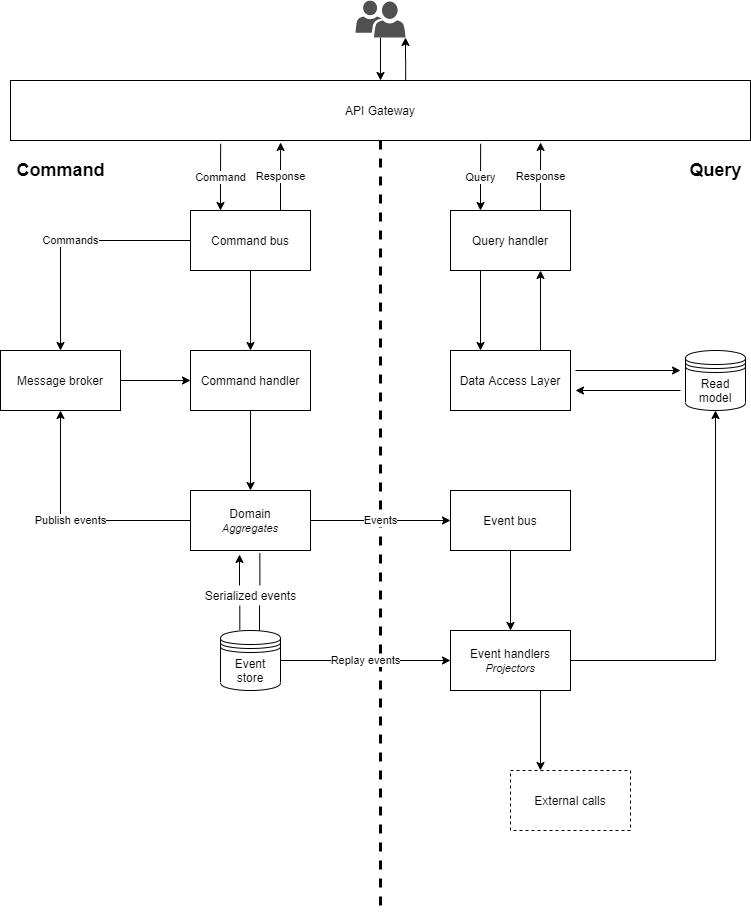

The diagram above was exported from draw.io. Its source (the exported page's mxGraphModel, read from the mxfile embedded in the PNG):
<mxGraphModel dx="1022" dy="1072" grid="1" gridSize="10" guides="1" tooltips="1" connect="1" arrows="1" fold="1" page="1" pageScale="1" pageWidth="827" pageHeight="1169" math="0" shadow="0">
  <root>
    <mxCell id="0" />
    <mxCell id="1" parent="0" />
    <mxCell id="917GuQjBcBB7TLZfa4sL-4" style="edgeStyle=orthogonalEdgeStyle;rounded=0;orthogonalLoop=1;jettySize=auto;html=1;endArrow=none;endFill=0;dashed=1;strokeWidth=3;" edge="1" parent="1" source="917GuQjBcBB7TLZfa4sL-1">
      <mxGeometry relative="1" as="geometry">
        <mxPoint x="400" y="940" as="targetPoint" />
      </mxGeometry>
    </mxCell>
    <mxCell id="917GuQjBcBB7TLZfa4sL-1" value="API Gateway" style="rounded=0;whiteSpace=wrap;html=1;" vertex="1" parent="1">
      <mxGeometry x="30" y="110" width="740" height="60" as="geometry" />
    </mxCell>
    <mxCell id="917GuQjBcBB7TLZfa4sL-59" style="edgeStyle=orthogonalEdgeStyle;rounded=0;orthogonalLoop=1;jettySize=auto;html=1;exitX=0.5;exitY=1;exitDx=0;exitDy=0;exitPerimeter=0;entryX=0.5;entryY=0;entryDx=0;entryDy=0;startArrow=none;startFill=0;endArrow=classic;endFill=1;strokeWidth=1;" edge="1" parent="1" source="917GuQjBcBB7TLZfa4sL-2" target="917GuQjBcBB7TLZfa4sL-1">
      <mxGeometry relative="1" as="geometry" />
    </mxCell>
    <mxCell id="917GuQjBcBB7TLZfa4sL-60" style="edgeStyle=orthogonalEdgeStyle;rounded=0;orthogonalLoop=1;jettySize=auto;html=1;exitX=1;exitY=1;exitDx=0;exitDy=0;exitPerimeter=0;entryX=0.534;entryY=0;entryDx=0;entryDy=0;entryPerimeter=0;startArrow=classic;startFill=1;endArrow=none;endFill=0;strokeWidth=1;" edge="1" parent="1" source="917GuQjBcBB7TLZfa4sL-2" target="917GuQjBcBB7TLZfa4sL-1">
      <mxGeometry relative="1" as="geometry" />
    </mxCell>
    <mxCell id="917GuQjBcBB7TLZfa4sL-2" value="" style="pointerEvents=1;shadow=0;dashed=0;html=1;strokeColor=none;labelPosition=center;verticalLabelPosition=bottom;verticalAlign=top;align=center;fillColor=#505050;shape=mxgraph.mscae.intune.user_group" vertex="1" parent="1">
      <mxGeometry x="375" y="30" width="50" height="37" as="geometry" />
    </mxCell>
    <mxCell id="2" value="&lt;font style=&quot;font-size: 18px&quot;&gt;&lt;b&gt;Command&lt;/b&gt;&lt;/font&gt;" style="text;html=1;align=center;verticalAlign=middle;resizable=0;points=[];autosize=1;" vertex="1" parent="1">
      <mxGeometry x="30" y="190" width="100" height="20" as="geometry" />
    </mxCell>
    <mxCell id="917GuQjBcBB7TLZfa4sL-5" value="&lt;font style=&quot;font-size: 18px&quot;&gt;&lt;b&gt;Query&lt;/b&gt;&lt;/font&gt;" style="text;html=1;align=center;verticalAlign=middle;resizable=0;points=[];autosize=1;" vertex="1" parent="1">
      <mxGeometry x="700" y="190" width="70" height="20" as="geometry" />
    </mxCell>
    <mxCell id="917GuQjBcBB7TLZfa4sL-8" value="" style="edgeStyle=orthogonalEdgeStyle;rounded=0;orthogonalLoop=1;jettySize=auto;html=1;endArrow=classic;endFill=1;" edge="1" parent="1" source="917GuQjBcBB7TLZfa4sL-6" target="917GuQjBcBB7TLZfa4sL-7">
      <mxGeometry relative="1" as="geometry" />
    </mxCell>
    <mxCell id="917GuQjBcBB7TLZfa4sL-11" value="Command" style="edgeStyle=orthogonalEdgeStyle;rounded=0;orthogonalLoop=1;jettySize=auto;html=1;exitX=0.25;exitY=0;exitDx=0;exitDy=0;entryX=0.284;entryY=1.056;entryDx=0;entryDy=0;entryPerimeter=0;endArrow=none;endFill=0;startArrow=classic;startFill=1;" edge="1" parent="1" source="917GuQjBcBB7TLZfa4sL-6" target="917GuQjBcBB7TLZfa4sL-1">
      <mxGeometry relative="1" as="geometry">
        <Array as="points">
          <mxPoint x="240" y="207" />
          <mxPoint x="240" y="207" />
        </Array>
      </mxGeometry>
    </mxCell>
    <mxCell id="917GuQjBcBB7TLZfa4sL-12" value="Response" style="edgeStyle=orthogonalEdgeStyle;rounded=0;orthogonalLoop=1;jettySize=auto;html=1;exitX=0.75;exitY=0;exitDx=0;exitDy=0;entryX=0.365;entryY=1.033;entryDx=0;entryDy=0;entryPerimeter=0;endArrow=classic;endFill=1;" edge="1" parent="1" source="917GuQjBcBB7TLZfa4sL-6" target="917GuQjBcBB7TLZfa4sL-1">
      <mxGeometry relative="1" as="geometry">
        <Array as="points">
          <mxPoint x="300" y="206" />
          <mxPoint x="300" y="206" />
        </Array>
      </mxGeometry>
    </mxCell>
    <mxCell id="917GuQjBcBB7TLZfa4sL-28" value="Commands" style="edgeStyle=orthogonalEdgeStyle;rounded=0;orthogonalLoop=1;jettySize=auto;html=1;entryX=0.5;entryY=0;entryDx=0;entryDy=0;startArrow=none;startFill=0;endArrow=classic;endFill=1;" edge="1" parent="1" source="917GuQjBcBB7TLZfa4sL-6" target="917GuQjBcBB7TLZfa4sL-26">
      <mxGeometry relative="1" as="geometry" />
    </mxCell>
    <mxCell id="917GuQjBcBB7TLZfa4sL-6" value="Command bus" style="whiteSpace=wrap;html=1;" vertex="1" parent="1">
      <mxGeometry x="210" y="240" width="120" height="60" as="geometry" />
    </mxCell>
    <mxCell id="917GuQjBcBB7TLZfa4sL-31" value="" style="edgeStyle=orthogonalEdgeStyle;rounded=0;orthogonalLoop=1;jettySize=auto;html=1;startArrow=none;startFill=0;endArrow=classic;endFill=1;" edge="1" parent="1" source="917GuQjBcBB7TLZfa4sL-7" target="917GuQjBcBB7TLZfa4sL-30">
      <mxGeometry relative="1" as="geometry" />
    </mxCell>
    <mxCell id="917GuQjBcBB7TLZfa4sL-7" value="Command handler" style="whiteSpace=wrap;html=1;" vertex="1" parent="1">
      <mxGeometry x="210" y="380" width="120" height="60" as="geometry" />
    </mxCell>
    <mxCell id="917GuQjBcBB7TLZfa4sL-29" style="edgeStyle=orthogonalEdgeStyle;rounded=0;orthogonalLoop=1;jettySize=auto;html=1;entryX=0;entryY=0.5;entryDx=0;entryDy=0;startArrow=none;startFill=0;endArrow=classic;endFill=1;" edge="1" parent="1" source="917GuQjBcBB7TLZfa4sL-26" target="917GuQjBcBB7TLZfa4sL-7">
      <mxGeometry relative="1" as="geometry" />
    </mxCell>
    <mxCell id="917GuQjBcBB7TLZfa4sL-26" value="Message broker" style="rounded=0;whiteSpace=wrap;html=1;" vertex="1" parent="1">
      <mxGeometry x="20" y="380" width="120" height="60" as="geometry" />
    </mxCell>
    <mxCell id="917GuQjBcBB7TLZfa4sL-52" value="Events" style="edgeStyle=orthogonalEdgeStyle;rounded=0;orthogonalLoop=1;jettySize=auto;html=1;entryX=0;entryY=0.5;entryDx=0;entryDy=0;startArrow=none;startFill=0;endArrow=classic;endFill=1;" edge="1" parent="1" source="917GuQjBcBB7TLZfa4sL-30" target="917GuQjBcBB7TLZfa4sL-51">
      <mxGeometry relative="1" as="geometry" />
    </mxCell>
    <mxCell id="917GuQjBcBB7TLZfa4sL-61" value="Publish events" style="edgeStyle=orthogonalEdgeStyle;rounded=0;orthogonalLoop=1;jettySize=auto;html=1;exitX=0;exitY=0.5;exitDx=0;exitDy=0;entryX=0.5;entryY=1;entryDx=0;entryDy=0;startArrow=none;startFill=0;endArrow=classic;endFill=1;strokeWidth=1;" edge="1" parent="1" source="917GuQjBcBB7TLZfa4sL-30" target="917GuQjBcBB7TLZfa4sL-26">
      <mxGeometry relative="1" as="geometry" />
    </mxCell>
    <mxCell id="917GuQjBcBB7TLZfa4sL-30" value="Domain&lt;br&gt;&lt;i&gt;&lt;font style=&quot;font-size: 11px&quot;&gt;Aggregates&lt;/font&gt;&lt;/i&gt;" style="whiteSpace=wrap;html=1;" vertex="1" parent="1">
      <mxGeometry x="210" y="520" width="120" height="60" as="geometry" />
    </mxCell>
    <mxCell id="917GuQjBcBB7TLZfa4sL-34" value="" style="edgeStyle=orthogonalEdgeStyle;rounded=0;orthogonalLoop=1;jettySize=auto;html=1;exitX=0.322;exitY=-0.011;exitDx=0;exitDy=0;exitPerimeter=0;startArrow=none;startFill=0;endArrow=classic;endFill=1;" edge="1" parent="1" source="917GuQjBcBB7TLZfa4sL-32">
      <mxGeometry relative="1" as="geometry">
        <mxPoint x="259" y="584" as="targetPoint" />
      </mxGeometry>
    </mxCell>
    <mxCell id="917GuQjBcBB7TLZfa4sL-35" style="edgeStyle=orthogonalEdgeStyle;rounded=0;orthogonalLoop=1;jettySize=auto;html=1;entryX=0.578;entryY=1.044;entryDx=0;entryDy=0;entryPerimeter=0;startArrow=classic;startFill=1;endArrow=none;endFill=0;" edge="1" parent="1" target="917GuQjBcBB7TLZfa4sL-30">
      <mxGeometry relative="1" as="geometry">
        <mxPoint x="279" y="674" as="sourcePoint" />
      </mxGeometry>
    </mxCell>
    <mxCell id="917GuQjBcBB7TLZfa4sL-56" value="Replay events" style="edgeStyle=orthogonalEdgeStyle;rounded=0;orthogonalLoop=1;jettySize=auto;html=1;exitX=1;exitY=0.5;exitDx=0;exitDy=0;entryX=0;entryY=0.5;entryDx=0;entryDy=0;startArrow=none;startFill=0;endArrow=classic;endFill=1;" edge="1" parent="1" source="917GuQjBcBB7TLZfa4sL-32" target="917GuQjBcBB7TLZfa4sL-53">
      <mxGeometry relative="1" as="geometry" />
    </mxCell>
    <mxCell id="917GuQjBcBB7TLZfa4sL-32" value="Event store" style="shape=datastore;whiteSpace=wrap;html=1;" vertex="1" parent="1">
      <mxGeometry x="240" y="660" width="60" height="60" as="geometry" />
    </mxCell>
    <mxCell id="917GuQjBcBB7TLZfa4sL-36" value="Serialized events" style="text;html=1;align=center;verticalAlign=middle;resizable=0;points=[];autosize=1;fillColor=#ffffff;" vertex="1" parent="1">
      <mxGeometry x="215" y="615" width="110" height="20" as="geometry" />
    </mxCell>
    <mxCell id="917GuQjBcBB7TLZfa4sL-38" value="Query" style="edgeStyle=orthogonalEdgeStyle;rounded=0;orthogonalLoop=1;jettySize=auto;html=1;exitX=0.25;exitY=0;exitDx=0;exitDy=0;entryX=0.284;entryY=1.056;entryDx=0;entryDy=0;entryPerimeter=0;endArrow=none;endFill=0;startArrow=classic;startFill=1;" edge="1" parent="1" source="917GuQjBcBB7TLZfa4sL-40">
      <mxGeometry relative="1" as="geometry">
        <mxPoint x="500.15999999999985" y="173.3599999999999" as="targetPoint" />
        <Array as="points">
          <mxPoint x="500" y="207" />
          <mxPoint x="500" y="207" />
        </Array>
      </mxGeometry>
    </mxCell>
    <mxCell id="917GuQjBcBB7TLZfa4sL-39" value="Response" style="edgeStyle=orthogonalEdgeStyle;rounded=0;orthogonalLoop=1;jettySize=auto;html=1;exitX=0.75;exitY=0;exitDx=0;exitDy=0;entryX=0.365;entryY=1.033;entryDx=0;entryDy=0;entryPerimeter=0;endArrow=classic;endFill=1;" edge="1" parent="1" source="917GuQjBcBB7TLZfa4sL-40">
      <mxGeometry relative="1" as="geometry">
        <mxPoint x="560.0999999999999" y="171.98000000000002" as="targetPoint" />
        <Array as="points">
          <mxPoint x="560" y="206" />
          <mxPoint x="560" y="206" />
        </Array>
      </mxGeometry>
    </mxCell>
    <mxCell id="917GuQjBcBB7TLZfa4sL-45" value="" style="edgeStyle=orthogonalEdgeStyle;rounded=0;orthogonalLoop=1;jettySize=auto;html=1;startArrow=none;startFill=0;endArrow=classic;endFill=1;exitX=0.25;exitY=1;exitDx=0;exitDy=0;entryX=0.25;entryY=0;entryDx=0;entryDy=0;" edge="1" parent="1" source="917GuQjBcBB7TLZfa4sL-40" target="917GuQjBcBB7TLZfa4sL-44">
      <mxGeometry relative="1" as="geometry" />
    </mxCell>
    <mxCell id="917GuQjBcBB7TLZfa4sL-40" value="Query handler" style="whiteSpace=wrap;html=1;" vertex="1" parent="1">
      <mxGeometry x="470" y="240" width="120" height="60" as="geometry" />
    </mxCell>
    <mxCell id="917GuQjBcBB7TLZfa4sL-62" style="edgeStyle=orthogonalEdgeStyle;rounded=0;orthogonalLoop=1;jettySize=auto;html=1;exitX=0.75;exitY=0;exitDx=0;exitDy=0;entryX=0.75;entryY=1;entryDx=0;entryDy=0;startArrow=none;startFill=0;endArrow=classic;endFill=1;strokeWidth=1;" edge="1" parent="1" source="917GuQjBcBB7TLZfa4sL-44" target="917GuQjBcBB7TLZfa4sL-40">
      <mxGeometry relative="1" as="geometry" />
    </mxCell>
    <mxCell id="917GuQjBcBB7TLZfa4sL-44" value="Data Access Layer" style="whiteSpace=wrap;html=1;" vertex="1" parent="1">
      <mxGeometry x="470" y="380" width="120" height="60" as="geometry" />
    </mxCell>
    <mxCell id="917GuQjBcBB7TLZfa4sL-47" style="edgeStyle=orthogonalEdgeStyle;rounded=0;orthogonalLoop=1;jettySize=auto;html=1;exitX=0;exitY=0.3;exitDx=0;exitDy=0;startArrow=classic;startFill=1;endArrow=none;endFill=0;" edge="1" parent="1">
      <mxGeometry relative="1" as="geometry">
        <mxPoint x="595" y="400" as="targetPoint" />
        <mxPoint x="700" y="400" as="sourcePoint" />
      </mxGeometry>
    </mxCell>
    <mxCell id="917GuQjBcBB7TLZfa4sL-46" value="Read model" style="shape=datastore;whiteSpace=wrap;html=1;fillColor=#ffffff;" vertex="1" parent="1">
      <mxGeometry x="705" y="380" width="60" height="60" as="geometry" />
    </mxCell>
    <mxCell id="917GuQjBcBB7TLZfa4sL-50" style="edgeStyle=orthogonalEdgeStyle;rounded=0;orthogonalLoop=1;jettySize=auto;html=1;exitX=0;exitY=0.3;exitDx=0;exitDy=0;startArrow=none;startFill=0;endArrow=classic;endFill=1;" edge="1" parent="1">
      <mxGeometry relative="1" as="geometry">
        <mxPoint x="595" y="420" as="targetPoint" />
        <mxPoint x="700" y="420" as="sourcePoint" />
      </mxGeometry>
    </mxCell>
    <mxCell id="917GuQjBcBB7TLZfa4sL-54" value="" style="edgeStyle=orthogonalEdgeStyle;rounded=0;orthogonalLoop=1;jettySize=auto;html=1;startArrow=none;startFill=0;endArrow=classic;endFill=1;" edge="1" parent="1" source="917GuQjBcBB7TLZfa4sL-51" target="917GuQjBcBB7TLZfa4sL-53">
      <mxGeometry relative="1" as="geometry" />
    </mxCell>
    <mxCell id="917GuQjBcBB7TLZfa4sL-51" value="Event bus" style="whiteSpace=wrap;html=1;" vertex="1" parent="1">
      <mxGeometry x="470" y="520" width="120" height="60" as="geometry" />
    </mxCell>
    <mxCell id="917GuQjBcBB7TLZfa4sL-55" style="edgeStyle=orthogonalEdgeStyle;rounded=0;orthogonalLoop=1;jettySize=auto;html=1;entryX=0.5;entryY=1;entryDx=0;entryDy=0;startArrow=none;startFill=0;endArrow=classic;endFill=1;" edge="1" parent="1" source="917GuQjBcBB7TLZfa4sL-53" target="917GuQjBcBB7TLZfa4sL-46">
      <mxGeometry relative="1" as="geometry" />
    </mxCell>
    <mxCell id="917GuQjBcBB7TLZfa4sL-58" style="edgeStyle=orthogonalEdgeStyle;rounded=0;orthogonalLoop=1;jettySize=auto;html=1;exitX=0.75;exitY=1;exitDx=0;exitDy=0;entryX=0.25;entryY=0;entryDx=0;entryDy=0;startArrow=none;startFill=0;endArrow=classic;endFill=1;strokeWidth=1;" edge="1" parent="1" source="917GuQjBcBB7TLZfa4sL-53" target="917GuQjBcBB7TLZfa4sL-57">
      <mxGeometry relative="1" as="geometry" />
    </mxCell>
    <mxCell id="917GuQjBcBB7TLZfa4sL-53" value="Event handlers&lt;br&gt;&lt;i&gt;&lt;font style=&quot;font-size: 11px&quot;&gt;Projectors&lt;/font&gt;&lt;/i&gt;" style="whiteSpace=wrap;html=1;" vertex="1" parent="1">
      <mxGeometry x="470" y="660" width="120" height="60" as="geometry" />
    </mxCell>
    <mxCell id="917GuQjBcBB7TLZfa4sL-57" value="External calls" style="whiteSpace=wrap;html=1;fillColor=#ffffff;dashed=1;" vertex="1" parent="1">
      <mxGeometry x="530" y="800" width="120" height="60" as="geometry" />
    </mxCell>
  </root>
</mxGraphModel>